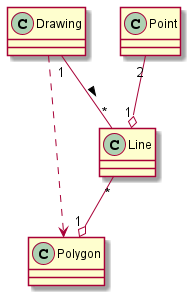

The diagram above was rendered by PlantUML. Its source (embedded in the PNG):
@startuml

class Drawing
class Polygon
class Point
class Line

Point "2" --o "1" Line
Line "*" --o "1" Polygon
Drawing ..> Polygon
Drawing "1" -- "*" Line : >

@enduml